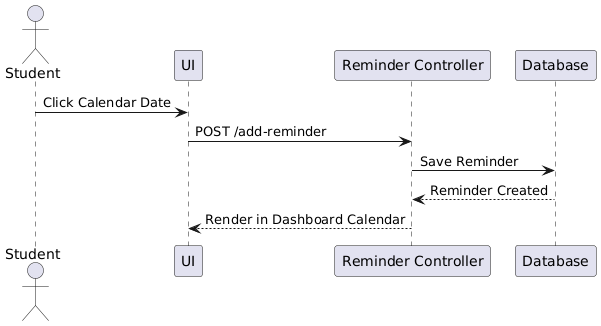

The diagram above was rendered by PlantUML. Its source (embedded in the PNG):
@startuml
actor Student
participant "UI" as UI
participant "Reminder Controller" as RemCtrl
participant "Database" as DB

Student -> UI : Click Calendar Date
UI -> RemCtrl : POST /add-reminder
RemCtrl -> DB : Save Reminder
DB --> RemCtrl : Reminder Created
RemCtrl --> UI : Render in Dashboard Calendar
@enduml